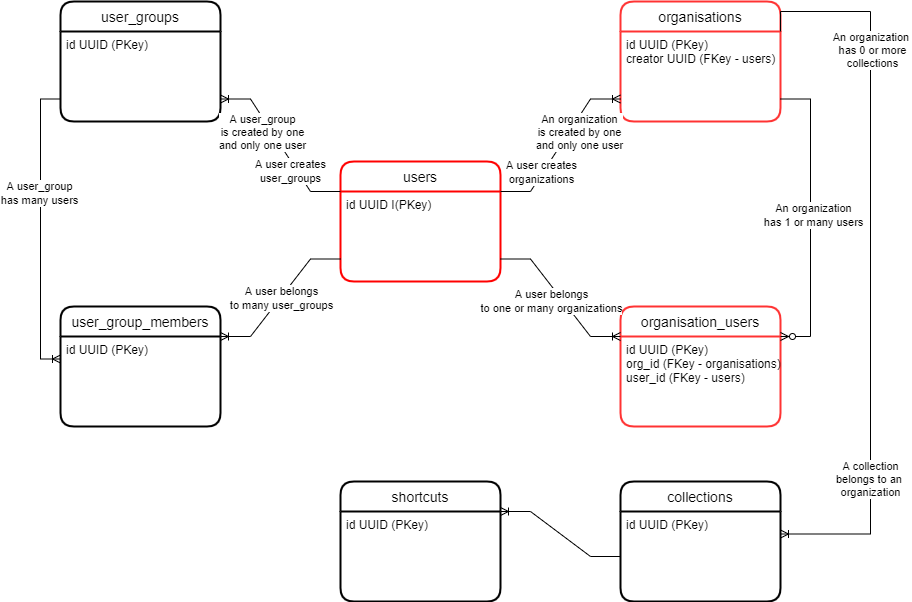

The diagram above was exported from draw.io. Its source (the exported page's mxGraphModel, read from the mxfile embedded in the PNG):
<mxGraphModel dx="1422" dy="762" grid="1" gridSize="10" guides="1" tooltips="1" connect="1" arrows="1" fold="1" page="1" pageScale="1" pageWidth="1100" pageHeight="850" math="0" shadow="0">
  <root>
    <mxCell id="0" />
    <mxCell id="1" parent="0" />
    <mxCell id="mEDxD2fkYj97w0dB9mko-1" value="users" style="swimlane;childLayout=stackLayout;horizontal=1;startSize=30;horizontalStack=0;rounded=1;fontSize=14;fontStyle=0;strokeWidth=2;resizeParent=0;resizeLast=1;shadow=0;dashed=0;align=center;strokeColor=#FF0000;" parent="1" vertex="1">
      <mxGeometry x="400" y="280" width="160" height="120" as="geometry" />
    </mxCell>
    <mxCell id="mEDxD2fkYj97w0dB9mko-2" value="id UUID I(PKey)&#10;&#10;" style="align=left;strokeColor=none;fillColor=none;spacingLeft=4;fontSize=12;verticalAlign=top;resizable=0;rotatable=0;part=1;" parent="mEDxD2fkYj97w0dB9mko-1" vertex="1">
      <mxGeometry y="30" width="160" height="90" as="geometry" />
    </mxCell>
    <mxCell id="mEDxD2fkYj97w0dB9mko-3" value="organisations" style="swimlane;childLayout=stackLayout;horizontal=1;startSize=30;horizontalStack=0;rounded=1;fontSize=14;fontStyle=0;strokeWidth=2;resizeParent=0;resizeLast=1;shadow=0;dashed=0;align=center;strokeColor=#FF3333;" parent="1" vertex="1">
      <mxGeometry x="680" y="120" width="160" height="120" as="geometry" />
    </mxCell>
    <mxCell id="mEDxD2fkYj97w0dB9mko-4" value="id UUID (PKey)&#10;creator UUID (FKey - users)&#10;" style="align=left;strokeColor=none;fillColor=none;spacingLeft=4;fontSize=12;verticalAlign=top;resizable=0;rotatable=0;part=1;" parent="mEDxD2fkYj97w0dB9mko-3" vertex="1">
      <mxGeometry y="30" width="160" height="90" as="geometry" />
    </mxCell>
    <mxCell id="mEDxD2fkYj97w0dB9mko-5" value="" style="edgeStyle=entityRelationEdgeStyle;fontSize=12;html=1;endArrow=ERoneToMany;rounded=0;exitX=1;exitY=0;exitDx=0;exitDy=0;entryX=0;entryY=0.75;entryDx=0;entryDy=0;" parent="1" source="mEDxD2fkYj97w0dB9mko-2" target="mEDxD2fkYj97w0dB9mko-4" edge="1">
      <mxGeometry width="100" height="100" relative="1" as="geometry">
        <mxPoint x="500" y="340" as="sourcePoint" />
        <mxPoint x="600" y="240" as="targetPoint" />
      </mxGeometry>
    </mxCell>
    <mxCell id="mEDxD2fkYj97w0dB9mko-6" value="A user creates&lt;br&gt;organizations" style="edgeLabel;html=1;align=center;verticalAlign=middle;resizable=0;points=[];" parent="mEDxD2fkYj97w0dB9mko-5" connectable="0" vertex="1">
      <mxGeometry x="-0.1788" y="-3" relative="1" as="geometry">
        <mxPoint x="-14" y="12" as="offset" />
      </mxGeometry>
    </mxCell>
    <mxCell id="mEDxD2fkYj97w0dB9mko-7" value="An organization&lt;br&gt;is created by one&lt;br&gt;and only one user" style="edgeLabel;html=1;align=center;verticalAlign=middle;resizable=0;points=[];" parent="mEDxD2fkYj97w0dB9mko-5" connectable="0" vertex="1">
      <mxGeometry x="0.4147" relative="1" as="geometry">
        <mxPoint y="16" as="offset" />
      </mxGeometry>
    </mxCell>
    <mxCell id="mEDxD2fkYj97w0dB9mko-8" value="organisation_users" style="swimlane;childLayout=stackLayout;horizontal=1;startSize=30;horizontalStack=0;rounded=1;fontSize=14;fontStyle=0;strokeWidth=2;resizeParent=0;resizeLast=1;shadow=0;dashed=0;align=center;strokeColor=#FF3333;" parent="1" vertex="1">
      <mxGeometry x="680" y="425" width="160" height="120" as="geometry" />
    </mxCell>
    <mxCell id="mEDxD2fkYj97w0dB9mko-9" value="id UUID (PKey)&#10;org_id (FKey - organisations)&#10;user_id (FKey - users)" style="align=left;strokeColor=none;fillColor=none;spacingLeft=4;fontSize=12;verticalAlign=top;resizable=0;rotatable=0;part=1;" parent="mEDxD2fkYj97w0dB9mko-8" vertex="1">
      <mxGeometry y="30" width="160" height="90" as="geometry" />
    </mxCell>
    <mxCell id="mEDxD2fkYj97w0dB9mko-10" value="" style="edgeStyle=entityRelationEdgeStyle;fontSize=12;html=1;endArrow=ERoneToMany;rounded=0;exitX=1;exitY=0.75;exitDx=0;exitDy=0;entryX=0;entryY=0;entryDx=0;entryDy=0;" parent="1" source="mEDxD2fkYj97w0dB9mko-2" target="mEDxD2fkYj97w0dB9mko-9" edge="1">
      <mxGeometry width="100" height="100" relative="1" as="geometry">
        <mxPoint x="610" y="390" as="sourcePoint" />
        <mxPoint x="710" y="290" as="targetPoint" />
      </mxGeometry>
    </mxCell>
    <mxCell id="mEDxD2fkYj97w0dB9mko-12" value="A user belongs&lt;br&gt;to one or many organizations" style="edgeLabel;html=1;align=center;verticalAlign=middle;resizable=0;points=[];" parent="mEDxD2fkYj97w0dB9mko-10" connectable="0" vertex="1">
      <mxGeometry x="-0.42" y="2" relative="1" as="geometry">
        <mxPoint x="9" y="31" as="offset" />
      </mxGeometry>
    </mxCell>
    <mxCell id="mEDxD2fkYj97w0dB9mko-11" value="" style="edgeStyle=entityRelationEdgeStyle;fontSize=12;html=1;endArrow=ERzeroToMany;endFill=1;rounded=0;exitX=1;exitY=0.75;exitDx=0;exitDy=0;entryX=1;entryY=0;entryDx=0;entryDy=0;" parent="1" source="mEDxD2fkYj97w0dB9mko-4" target="mEDxD2fkYj97w0dB9mko-9" edge="1">
      <mxGeometry width="100" height="100" relative="1" as="geometry">
        <mxPoint x="300" y="420" as="sourcePoint" />
        <mxPoint x="400" y="320" as="targetPoint" />
      </mxGeometry>
    </mxCell>
    <mxCell id="mEDxD2fkYj97w0dB9mko-13" value="An organization&lt;br&gt;has 1 or many users" style="edgeLabel;html=1;align=center;verticalAlign=middle;resizable=0;points=[];" parent="mEDxD2fkYj97w0dB9mko-11" connectable="0" vertex="1">
      <mxGeometry x="-0.0218" y="2" relative="1" as="geometry">
        <mxPoint as="offset" />
      </mxGeometry>
    </mxCell>
    <mxCell id="mEDxD2fkYj97w0dB9mko-14" value="user_groups" style="swimlane;childLayout=stackLayout;horizontal=1;startSize=30;horizontalStack=0;rounded=1;fontSize=14;fontStyle=0;strokeWidth=2;resizeParent=0;resizeLast=1;shadow=0;dashed=0;align=center;" parent="1" vertex="1">
      <mxGeometry x="120" y="120" width="160" height="120" as="geometry" />
    </mxCell>
    <mxCell id="mEDxD2fkYj97w0dB9mko-15" value="id UUID (PKey)" style="align=left;strokeColor=none;fillColor=none;spacingLeft=4;fontSize=12;verticalAlign=top;resizable=0;rotatable=0;part=1;" parent="mEDxD2fkYj97w0dB9mko-14" vertex="1">
      <mxGeometry y="30" width="160" height="90" as="geometry" />
    </mxCell>
    <mxCell id="mEDxD2fkYj97w0dB9mko-16" value="" style="edgeStyle=entityRelationEdgeStyle;fontSize=12;html=1;endArrow=ERoneToMany;rounded=0;exitX=0;exitY=0;exitDx=0;exitDy=0;entryX=1;entryY=0.75;entryDx=0;entryDy=0;" parent="1" source="mEDxD2fkYj97w0dB9mko-2" target="mEDxD2fkYj97w0dB9mko-15" edge="1">
      <mxGeometry width="100" height="100" relative="1" as="geometry">
        <mxPoint x="570" y="320" as="sourcePoint" />
        <mxPoint x="690" y="227.5" as="targetPoint" />
      </mxGeometry>
    </mxCell>
    <mxCell id="mEDxD2fkYj97w0dB9mko-17" value="A user creates&lt;br&gt;user_groups" style="edgeLabel;html=1;align=center;verticalAlign=middle;resizable=0;points=[];" parent="mEDxD2fkYj97w0dB9mko-16" connectable="0" vertex="1">
      <mxGeometry x="-0.1788" y="-3" relative="1" as="geometry">
        <mxPoint x="-1" y="15" as="offset" />
      </mxGeometry>
    </mxCell>
    <mxCell id="mEDxD2fkYj97w0dB9mko-18" value="A user_group&lt;br&gt;is created by one&lt;br&gt;and only one user" style="edgeLabel;html=1;align=center;verticalAlign=middle;resizable=0;points=[];" parent="mEDxD2fkYj97w0dB9mko-16" connectable="0" vertex="1">
      <mxGeometry x="0.4147" relative="1" as="geometry">
        <mxPoint y="16" as="offset" />
      </mxGeometry>
    </mxCell>
    <mxCell id="mEDxD2fkYj97w0dB9mko-19" value="user_group_members" style="swimlane;childLayout=stackLayout;horizontal=1;startSize=30;horizontalStack=0;rounded=1;fontSize=14;fontStyle=0;strokeWidth=2;resizeParent=0;resizeLast=1;shadow=0;dashed=0;align=center;" parent="1" vertex="1">
      <mxGeometry x="120" y="425" width="160" height="120" as="geometry" />
    </mxCell>
    <mxCell id="mEDxD2fkYj97w0dB9mko-20" value="id UUID (PKey)" style="align=left;strokeColor=none;fillColor=none;spacingLeft=4;fontSize=12;verticalAlign=top;resizable=0;rotatable=0;part=1;" parent="mEDxD2fkYj97w0dB9mko-19" vertex="1">
      <mxGeometry y="30" width="160" height="90" as="geometry" />
    </mxCell>
    <mxCell id="mEDxD2fkYj97w0dB9mko-24" value="" style="edgeStyle=entityRelationEdgeStyle;fontSize=12;html=1;endArrow=ERoneToMany;rounded=0;exitX=0;exitY=0.75;exitDx=0;exitDy=0;entryX=1;entryY=0;entryDx=0;entryDy=0;" parent="1" source="mEDxD2fkYj97w0dB9mko-2" target="mEDxD2fkYj97w0dB9mko-20" edge="1">
      <mxGeometry width="100" height="100" relative="1" as="geometry">
        <mxPoint x="300" y="410" as="sourcePoint" />
        <mxPoint x="400" y="310" as="targetPoint" />
      </mxGeometry>
    </mxCell>
    <mxCell id="mEDxD2fkYj97w0dB9mko-29" value="A user belongs&lt;br&gt;to many user_groups" style="edgeLabel;html=1;align=center;verticalAlign=middle;resizable=0;points=[];" parent="mEDxD2fkYj97w0dB9mko-24" connectable="0" vertex="1">
      <mxGeometry x="-0.0025" relative="1" as="geometry">
        <mxPoint as="offset" />
      </mxGeometry>
    </mxCell>
    <mxCell id="mEDxD2fkYj97w0dB9mko-28" style="edgeStyle=orthogonalEdgeStyle;rounded=0;orthogonalLoop=1;jettySize=auto;html=1;exitX=0;exitY=0.75;exitDx=0;exitDy=0;entryX=0;entryY=0.25;entryDx=0;entryDy=0;startArrow=none;startFill=0;endArrow=ERoneToMany;endFill=0;" parent="1" source="mEDxD2fkYj97w0dB9mko-15" target="mEDxD2fkYj97w0dB9mko-20" edge="1">
      <mxGeometry relative="1" as="geometry" />
    </mxCell>
    <mxCell id="mEDxD2fkYj97w0dB9mko-30" value="A user_group&lt;br&gt;has many users" style="edgeLabel;html=1;align=center;verticalAlign=middle;resizable=0;points=[];" parent="mEDxD2fkYj97w0dB9mko-28" connectable="0" vertex="1">
      <mxGeometry x="-0.2433" y="-2" relative="1" as="geometry">
        <mxPoint as="offset" />
      </mxGeometry>
    </mxCell>
    <mxCell id="mEDxD2fkYj97w0dB9mko-31" value="collections" style="swimlane;childLayout=stackLayout;horizontal=1;startSize=30;horizontalStack=0;rounded=1;fontSize=14;fontStyle=0;strokeWidth=2;resizeParent=0;resizeLast=1;shadow=0;dashed=0;align=center;" parent="1" vertex="1">
      <mxGeometry x="680" y="600" width="160" height="120" as="geometry" />
    </mxCell>
    <mxCell id="mEDxD2fkYj97w0dB9mko-32" value="id UUID (PKey)" style="align=left;strokeColor=none;fillColor=none;spacingLeft=4;fontSize=12;verticalAlign=top;resizable=0;rotatable=0;part=1;" parent="mEDxD2fkYj97w0dB9mko-31" vertex="1">
      <mxGeometry y="30" width="160" height="90" as="geometry" />
    </mxCell>
    <mxCell id="mEDxD2fkYj97w0dB9mko-34" style="edgeStyle=orthogonalEdgeStyle;rounded=0;orthogonalLoop=1;jettySize=auto;html=1;exitX=1;exitY=0;exitDx=0;exitDy=0;entryX=1;entryY=0.25;entryDx=0;entryDy=0;startArrow=none;startFill=0;endArrow=ERoneToMany;endFill=0;" parent="1" source="mEDxD2fkYj97w0dB9mko-4" target="mEDxD2fkYj97w0dB9mko-32" edge="1">
      <mxGeometry relative="1" as="geometry">
        <Array as="points">
          <mxPoint x="840" y="130" />
          <mxPoint x="930" y="130" />
          <mxPoint x="930" y="653" />
        </Array>
      </mxGeometry>
    </mxCell>
    <mxCell id="mEDxD2fkYj97w0dB9mko-35" value="A collection&lt;br&gt;belongs to an&amp;nbsp;&lt;br&gt;organization" style="edgeLabel;html=1;align=center;verticalAlign=middle;resizable=0;points=[];" parent="mEDxD2fkYj97w0dB9mko-34" connectable="0" vertex="1">
      <mxGeometry x="0.5972" y="-1" relative="1" as="geometry">
        <mxPoint as="offset" />
      </mxGeometry>
    </mxCell>
    <mxCell id="mEDxD2fkYj97w0dB9mko-36" value="An organization&amp;nbsp;&lt;br&gt;has 0 or more&lt;br&gt;collections" style="edgeLabel;html=1;align=center;verticalAlign=middle;resizable=0;points=[];" parent="mEDxD2fkYj97w0dB9mko-34" connectable="0" vertex="1">
      <mxGeometry x="-0.5903" y="1" relative="1" as="geometry">
        <mxPoint as="offset" />
      </mxGeometry>
    </mxCell>
    <mxCell id="mEDxD2fkYj97w0dB9mko-37" value="shortcuts" style="swimlane;childLayout=stackLayout;horizontal=1;startSize=30;horizontalStack=0;rounded=1;fontSize=14;fontStyle=0;strokeWidth=2;resizeParent=0;resizeLast=1;shadow=0;dashed=0;align=center;" parent="1" vertex="1">
      <mxGeometry x="400" y="600" width="160" height="120" as="geometry" />
    </mxCell>
    <mxCell id="mEDxD2fkYj97w0dB9mko-38" value="id UUID (PKey)" style="align=left;strokeColor=none;fillColor=none;spacingLeft=4;fontSize=12;verticalAlign=top;resizable=0;rotatable=0;part=1;" parent="mEDxD2fkYj97w0dB9mko-37" vertex="1">
      <mxGeometry y="30" width="160" height="90" as="geometry" />
    </mxCell>
    <mxCell id="mEDxD2fkYj97w0dB9mko-39" value="" style="edgeStyle=entityRelationEdgeStyle;fontSize=12;html=1;endArrow=ERoneToMany;rounded=0;exitX=0;exitY=0.5;exitDx=0;exitDy=0;entryX=1;entryY=0.25;entryDx=0;entryDy=0;" parent="1" source="mEDxD2fkYj97w0dB9mko-32" target="mEDxD2fkYj97w0dB9mko-37" edge="1">
      <mxGeometry width="100" height="100" relative="1" as="geometry">
        <mxPoint x="550" y="570" as="sourcePoint" />
        <mxPoint x="450" y="670" as="targetPoint" />
      </mxGeometry>
    </mxCell>
  </root>
</mxGraphModel>